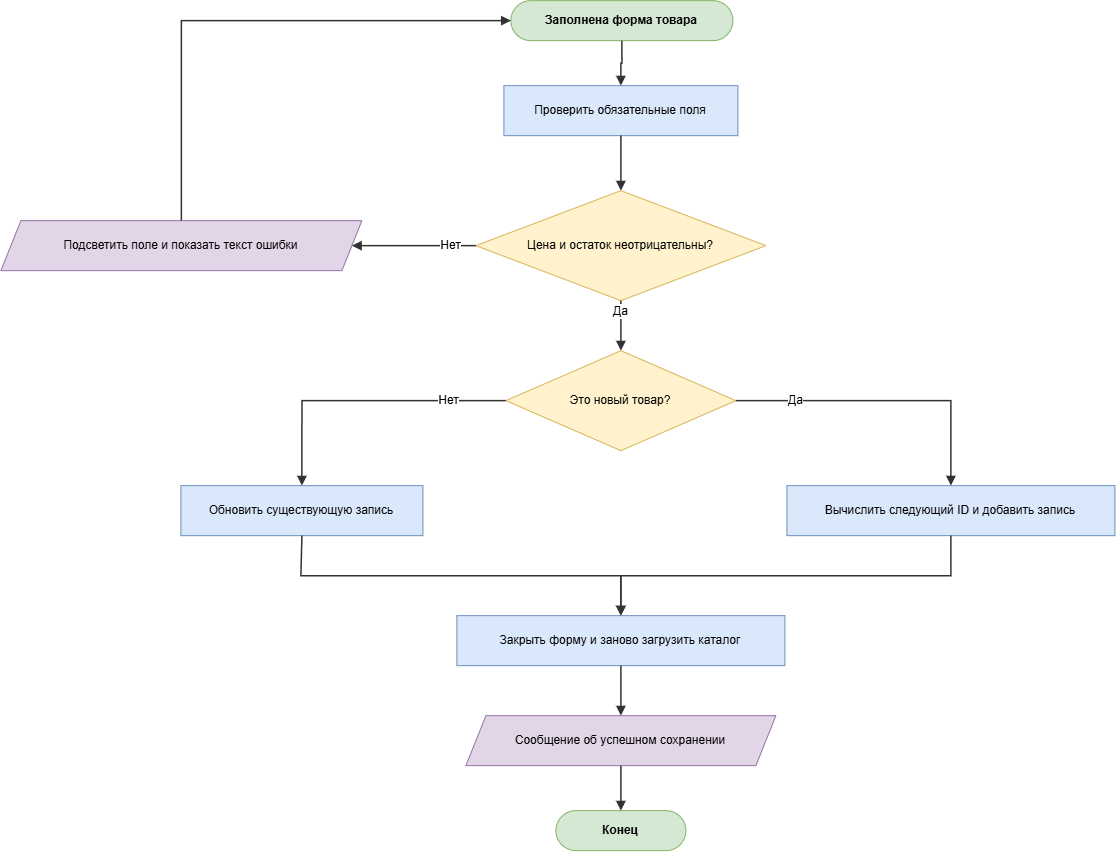

The diagram above was exported from draw.io. Its source (the exported page's mxGraphModel, read from the mxfile embedded in the PNG):
<mxGraphModel dx="1488" dy="894" grid="1" gridSize="10" guides="1" tooltips="1" connect="1" arrows="1" fold="1" page="1" pageScale="1" pageWidth="1194" pageHeight="930" math="0" shadow="0">
  <root>
    <mxCell id="0" />
    <mxCell id="1" parent="0" />
    <mxCell id="p8_s" parent="1" style="rounded=1;whiteSpace=wrap;html=1;arcSize=50;fillColor=#d5e8d4;strokeColor=#82b366;fontStyle=1;fontSize=12;" value="Заполнена форма товара" vertex="1">
      <mxGeometry height="40" width="222" x="550" y="40" as="geometry" />
    </mxCell>
    <mxCell id="p8_p" parent="1" style="rounded=0;whiteSpace=wrap;html=1;fillColor=#dae8fc;strokeColor=#6c8ebf;fontSize=12;" value="Проверить обязательные поля" vertex="1">
      <mxGeometry height="50" width="234" x="543" y="125" as="geometry" />
    </mxCell>
    <mxCell id="p8_d1" parent="1" style="rhombus;whiteSpace=wrap;html=1;fillColor=#fff2cc;strokeColor=#d6b656;fontSize=12;" value="Цена и остаток неотрицательны?" vertex="1">
      <mxGeometry height="110" width="290" x="515" y="230" as="geometry" />
    </mxCell>
    <mxCell id="p8_ie" parent="1" style="shape=parallelogram;perimeter=parallelogramPerimeter;whiteSpace=wrap;html=1;fixedSize=1;size=20;fillColor=#e1d5e7;strokeColor=#9673a6;fontSize=12;" value="Подсветить поле и показать текст ошибки" vertex="1">
      <mxGeometry height="50" width="361" x="40" y="260" as="geometry" />
    </mxCell>
    <mxCell id="p8_d2" parent="1" style="rhombus;whiteSpace=wrap;html=1;fillColor=#fff2cc;strokeColor=#d6b656;fontSize=12;" value="Это новый товар?" vertex="1">
      <mxGeometry height="100" width="230" x="545" y="390" as="geometry" />
    </mxCell>
    <mxCell id="p8_pu" parent="1" style="rounded=0;whiteSpace=wrap;html=1;fillColor=#dae8fc;strokeColor=#6c8ebf;fontSize=12;" value="Обновить существующую запись" vertex="1">
      <mxGeometry height="50" width="242" x="220" y="525" as="geometry" />
    </mxCell>
    <mxCell id="p8_pn" parent="1" style="rounded=0;whiteSpace=wrap;html=1;fillColor=#dae8fc;strokeColor=#6c8ebf;fontSize=12;" value="Вычислить следующий ID и добавить запись" vertex="1">
      <mxGeometry height="50" width="328" x="826" y="525" as="geometry" />
    </mxCell>
    <mxCell id="p8_pc" parent="1" style="rounded=0;whiteSpace=wrap;html=1;fillColor=#dae8fc;strokeColor=#6c8ebf;fontSize=12;" value="Закрыть форму и заново загрузить каталог" vertex="1">
      <mxGeometry height="50" width="328" x="496" y="655" as="geometry" />
    </mxCell>
    <mxCell id="p8_is" parent="1" style="shape=parallelogram;perimeter=parallelogramPerimeter;whiteSpace=wrap;html=1;fixedSize=1;size=20;fillColor=#e1d5e7;strokeColor=#9673a6;fontSize=12;" value="Сообщение об успешном сохранении" vertex="1">
      <mxGeometry height="50" width="310" x="505" y="755" as="geometry" />
    </mxCell>
    <mxCell id="p8_en" parent="1" style="rounded=1;whiteSpace=wrap;html=1;arcSize=50;fillColor=#d5e8d4;strokeColor=#82b366;fontStyle=1;fontSize=12;" value="Конец" vertex="1">
      <mxGeometry height="40" width="130" x="595" y="850" as="geometry" />
    </mxCell>
    <mxCell id="p8_arrow0" edge="1" parent="1" source="p8_s" style="edgeStyle=orthogonalEdgeStyle;rounded=0;curved=0;orthogonalLoop=1;jettySize=auto;html=1;endArrow=block;endFill=1;strokeColor=#333333;strokeWidth=1.5;fontSize=12;labelBackgroundColor=#ffffff;exitX=0.5;exitY=1;exitDx=0;exitDy=0;entryX=0.5;entryY=0;entryDx=0;entryDy=0;" target="p8_p" value="">
      <mxGeometry relative="1" as="geometry" />
    </mxCell>
    <mxCell id="p8_arrow1" edge="1" parent="1" source="p8_p" style="edgeStyle=orthogonalEdgeStyle;rounded=0;curved=0;orthogonalLoop=1;jettySize=auto;html=1;endArrow=block;endFill=1;strokeColor=#333333;strokeWidth=1.5;fontSize=12;labelBackgroundColor=#ffffff;exitX=0.5;exitY=1;exitDx=0;exitDy=0;entryX=0.5;entryY=0;entryDx=0;entryDy=0;" target="p8_d1" value="">
      <mxGeometry relative="1" as="geometry" />
    </mxCell>
    <mxCell id="p8_arrow2" edge="1" parent="1" source="p8_d1" style="edgeStyle=orthogonalEdgeStyle;rounded=0;curved=0;orthogonalLoop=1;jettySize=auto;html=1;endArrow=block;endFill=1;strokeColor=#333333;strokeWidth=1.5;fontSize=12;labelBackgroundColor=#ffffff;exitX=0;exitY=0.5;exitDx=0;exitDy=0;entryX=1;entryY=0.5;entryDx=0;entryDy=0;" target="p8_ie" value="Нет">
      <mxGeometry relative="1" x="-0.6" as="geometry" />
    </mxCell>
    <mxCell id="p8_arrow3" edge="1" parent="1" source="p8_ie" style="edgeStyle=orthogonalEdgeStyle;rounded=0;curved=0;orthogonalLoop=1;jettySize=auto;html=1;endArrow=block;endFill=1;strokeColor=#333333;strokeWidth=1.5;fontSize=12;labelBackgroundColor=#ffffff;exitX=0.5;exitY=0;exitDx=0;exitDy=0;entryX=0;entryY=0.5;entryDx=0;entryDy=0;" target="p8_s" value="">
      <mxGeometry relative="1" as="geometry">
        <Array as="points">
          <mxPoint x="220" y="60" />
        </Array>
      </mxGeometry>
    </mxCell>
    <mxCell id="p8_arrow4" edge="1" parent="1" source="p8_d1" style="edgeStyle=orthogonalEdgeStyle;rounded=0;curved=0;orthogonalLoop=1;jettySize=auto;html=1;endArrow=block;endFill=1;strokeColor=#333333;strokeWidth=1.5;fontSize=12;labelBackgroundColor=#ffffff;exitX=0.5;exitY=1;exitDx=0;exitDy=0;entryX=0.5;entryY=0;entryDx=0;entryDy=0;" target="p8_d2" value="Да">
      <mxGeometry relative="1" x="-0.6" as="geometry" />
    </mxCell>
    <mxCell id="p8_arrow5" edge="1" parent="1" source="p8_d2" style="edgeStyle=orthogonalEdgeStyle;rounded=0;curved=0;orthogonalLoop=1;jettySize=auto;html=1;endArrow=block;endFill=1;strokeColor=#333333;strokeWidth=1.5;fontSize=12;labelBackgroundColor=#ffffff;exitX=0;exitY=0.5;exitDx=0;exitDy=0;entryX=0.5;entryY=0;entryDx=0;entryDy=0;" target="p8_pu" value="Нет">
      <mxGeometry relative="1" x="-0.6" as="geometry" />
    </mxCell>
    <mxCell id="p8_arrow6" edge="1" parent="1" source="p8_d2" style="edgeStyle=orthogonalEdgeStyle;rounded=0;curved=0;orthogonalLoop=1;jettySize=auto;html=1;endArrow=block;endFill=1;strokeColor=#333333;strokeWidth=1.5;fontSize=12;labelBackgroundColor=#ffffff;exitX=1;exitY=0.5;exitDx=0;exitDy=0;entryX=0.5;entryY=0;entryDx=0;entryDy=0;" target="p8_pn" value="Да">
      <mxGeometry relative="1" x="-0.6" as="geometry" />
    </mxCell>
    <mxCell id="p8_arrow7" edge="1" parent="1" source="p8_pu" style="edgeStyle=orthogonalEdgeStyle;rounded=0;curved=0;orthogonalLoop=1;jettySize=auto;html=1;endArrow=block;endFill=1;strokeColor=#333333;strokeWidth=1.5;fontSize=12;labelBackgroundColor=#ffffff;exitX=0.5;exitY=1;exitDx=0;exitDy=0;entryX=0.5;entryY=0;entryDx=0;entryDy=0;" target="p8_pc" value="">
      <mxGeometry relative="1" as="geometry">
        <Array as="points">
          <mxPoint x="340" y="615" />
          <mxPoint x="660" y="615" />
        </Array>
      </mxGeometry>
    </mxCell>
    <mxCell id="p8_arrow8" edge="1" parent="1" source="p8_pn" style="edgeStyle=orthogonalEdgeStyle;rounded=0;curved=0;orthogonalLoop=1;jettySize=auto;html=1;endArrow=block;endFill=1;strokeColor=#333333;strokeWidth=1.5;fontSize=12;labelBackgroundColor=#ffffff;exitX=0.5;exitY=1;exitDx=0;exitDy=0;entryX=0.5;entryY=0;entryDx=0;entryDy=0;" target="p8_pc" value="">
      <mxGeometry relative="1" as="geometry">
        <Array as="points">
          <mxPoint x="990" y="615" />
          <mxPoint x="660" y="615" />
        </Array>
      </mxGeometry>
    </mxCell>
    <mxCell id="p8_arrow9" edge="1" parent="1" source="p8_pc" style="edgeStyle=orthogonalEdgeStyle;rounded=0;curved=0;orthogonalLoop=1;jettySize=auto;html=1;endArrow=block;endFill=1;strokeColor=#333333;strokeWidth=1.5;fontSize=12;labelBackgroundColor=#ffffff;exitX=0.5;exitY=1;exitDx=0;exitDy=0;entryX=0.5;entryY=0;entryDx=0;entryDy=0;" target="p8_is" value="">
      <mxGeometry relative="1" as="geometry" />
    </mxCell>
    <mxCell id="p8_arrow10" edge="1" parent="1" source="p8_is" style="edgeStyle=orthogonalEdgeStyle;rounded=0;curved=0;orthogonalLoop=1;jettySize=auto;html=1;endArrow=block;endFill=1;strokeColor=#333333;strokeWidth=1.5;fontSize=12;labelBackgroundColor=#ffffff;exitX=0.5;exitY=1;exitDx=0;exitDy=0;entryX=0.5;entryY=0;entryDx=0;entryDy=0;" target="p8_en" value="">
      <mxGeometry relative="1" as="geometry" />
    </mxCell>
  </root>
</mxGraphModel>